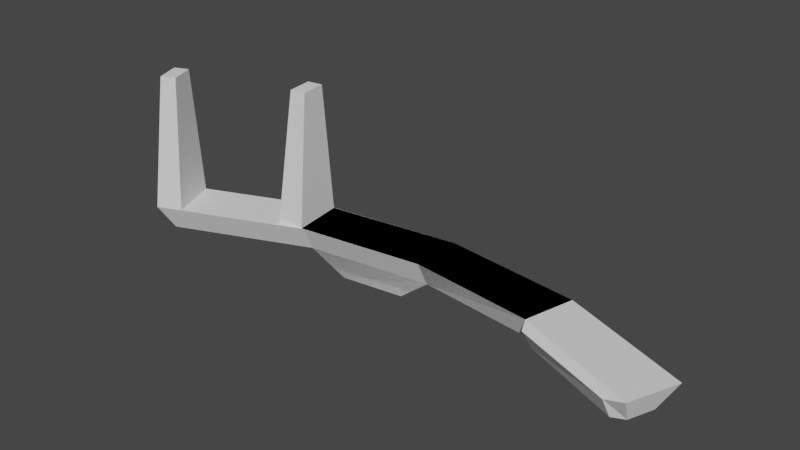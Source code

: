 # Source: holoPanelFrame.blend  (saved by Blender 2.90.8; exported with 4.5.12 LTS)
import bpy
from mathutils import Matrix  # noqa: F401  (used for matrix-valued properties, if any)

bpy.ops.wm.read_factory_settings(use_empty=True)
scene = bpy.context.scene
scene.name = 'Scene'

# ---- collections
col_collection = bpy.data.collections.new('Collection'); scene.collection.children.link(col_collection)

# ---- world
world_world = bpy.data.worlds.new('World'); scene.world = world_world
world_world.use_nodes = True; world_world.node_tree.nodes.clear()
_N = world_world.node_tree.nodes; _L = world_world.node_tree.links
n0 = _N.new('ShaderNodeOutputWorld'); n0.name = 'World Output'; n0.location = (300, 300)
n1 = _N.new('ShaderNodeBackground'); n1.name = 'Background'; n1.location = (10, 300)
n1.inputs[0].default_value = (0.05088, 0.05088, 0.05088, 1.0)
_L.new(n1.outputs[0], n0.inputs[0])
n0.is_active_output = True
world_world.color = (0.05088, 0.05088, 0.05088)
world_world.use_sun_shadow = False
world_world.sun_shadow_jitter_overblur = 0.0

# ---- meshes
me_circle = bpy.data.meshes.new('Circle')
me_circle.from_pydata([(0.2441, -0.05606, -0.025), (0.2379, -0.08026, 0.025), (-0.5027, -0.1598, -0.025), (-0.2441, -0.05606, -0.025), (-0.5033, -0.07894, 0.025), (-0.2629, 0.01656, 0.025), (0.0, 0.025, -0.025), (-2.391e-10, 0.05, 0.025), (0.5033, -0.07894, 0.025), (0.4752, -0.09584, -0.025), (0.2431, -0.09672, 0.01373), (0.4292, -0.1705, 0.01373), (0.2566, -0.007649, -0.025), (0.4352, -0.1551, -0.02314), (0.2629, 0.01656, 0.025), (-0.5212, -0.1133, -0.025), (-0.2566, -0.007649, -0.025), (0.2484, -0.07713, -0.02314), (0.4567, -0.1423, -0.025), (0.4663, -0.1718, 0.025), (2.391e-10, -0.05, 0.025), (0.0, -0.025, -0.025), (-0.2379, -0.08026, 0.025), (-0.4663, -0.1718, 0.025), (-0.0626, -0.02046, -0.075), (-0.0626, 0.004537, -0.075), (-0.1909, -0.01179, -0.075), (-0.1847, -0.03599, -0.075), (-0.5498, -0.09747, 0.025), (-0.5127, -0.1903, 0.025), (-0.4941, -0.1022, 0.275), (-0.4755, -0.1486, 0.275), (-0.5212, -0.1133, 0.275), (-0.5027, -0.1598, 0.275)], [], [(0, 18, 13, 17), (7, 20, 1, 14), (8, 19, 18, 9), (12, 0, 21, 6), (5, 22, 20, 7), (3, 16, 26, 27), (4, 23, 22, 5), (14, 1, 19, 8), (17, 13, 11, 10), (9, 18, 0, 12), (4, 15, 28), (6, 7, 14, 12), (16, 15, 4, 5), (12, 14, 8, 9), (6, 16, 5, 7), (21, 20, 22, 3), (18, 19, 11, 13), (3, 22, 23, 2), (21, 0, 1, 20), (1, 0, 17, 10), (19, 1, 10, 11), (16, 3, 2, 15), (25, 24, 27, 26), (21, 3, 27, 24), (6, 21, 24, 25), (16, 6, 25, 26), (15, 2, 29, 28), (28, 29, 33, 32), (2, 23, 29), (31, 30, 32, 33), (29, 23, 31, 33), (4, 28, 32, 30), (23, 4, 30, 31)])
_uv = me_circle.uv_layers.new(name='UVMap')
_uv.uv.foreach_set('vector', [0.0, 0.0, 0.0, 0.0, 0.0, 0.0, 0.0, 0.0, 0.0, 0.0, 0.0, 0.0, 0.0, 0.0, 0.0, 0.0, 0.0, 0.0, 0.0, 0.0, 0.0, 0.0, 0.0, 0.0, 0.0, 0.0, 0.0, 0.0, 0.0, 0.0, 0.0, 0.0, 0.0, 0.0, 0.0, 0.0, 0.0, 0.0, 0.0, 0.0, 0.0, 0.0, 0.0, 0.0, 0.0, 0.0, 0.0, 0.0, 0.0, 0.0, 0.0, 0.0, 0.0, 0.0, 0.0, 0.0, 0.0, 0.0, 0.0, 0.0, 0.0, 0.0, 0.0, 0.0, 0.0, 0.0, 0.0, 0.0, 0.0, 0.0, 0.0, 0.0, 0.0, 0.0, 0.0, 0.0, 0.0, 0.0, 0.0, 0.0, 0.0, 0.0, 0.0, 0.0, 0.0, 0.0, 0.0, 0.0, 0.0, 0.0, 0.0, 0.0, 0.0, 0.0, 0.0, 0.0, 0.0, 0.0, 0.0, 0.0, 0.0, 0.0, 0.0, 0.0, 0.0, 0.0, 0.0, 0.0, 0.0, 0.0, 0.0, 0.0, 0.0, 0.0, 0.0, 0.0, 0.0, 0.0, 0.0, 0.0, 0.0, 0.0, 0.0, 0.0, 0.0, 0.0, 0.0, 0.0, 0.0, 0.0, 0.0, 0.0, 0.0, 0.0, 0.0, 0.0, 0.0, 0.0, 0.0, 0.0, 0.0, 0.0, 0.0, 0.0, 0.0, 0.0, 0.0, 0.0, 0.0, 0.0, 0.0, 0.0, 0.0, 0.0, 0.0, 0.0, 0.0, 0.0, 0.0, 0.0, 0.0, 0.0, 0.0, 0.0, 0.0, 0.0, 0.0, 0.0, 0.0, 0.0, 0.0, 0.0, 0.0, 0.0, 0.0, 0.0, 0.0, 0.0, 0.0, 0.0, 0.0, 0.0, 0.0, 0.0, 0.0, 0.0, 0.0, 0.0, 0.0, 0.0, 0.0, 0.0, 0.0, 0.0, 0.0, 0.0, 0.0, 0.0, 0.0, 0.0, 0.0, 0.0, 0.0, 0.0, 0.0, 0.0, 0.0, 0.0, 0.0, 0.0, 0.0, 0.0, 0.0, 0.0, 0.0, 0.0, 0.0, 0.0, 0.0, 0.0, 0.0, 0.0, 0.0, 0.0, 0.0, 0.0, 0.0, 0.0, 0.0, 0.0, 0.0, 0.0, 0.0, 0.0, 0.0, 0.0, 0.0, 0.0, 0.0, 0.0, 0.0, 0.0, 0.0, 0.0, 0.0, 0.0, 0.0, 0.0, 0.0, 0.0, 0.0, 0.0, 0.0, 0.0, 0.0, 0.0, 0.0, 0.0, 0.0, 0.0])
me_circle.use_remesh_fix_poles = True
me_circle.use_remesh_preserve_attributes = False
me_circle.use_mirror_vertex_groups = False
me_circle.update()
me_circle_001 = bpy.data.meshes.new('Circle.001')
me_circle_001.from_pydata([(0.215, -0.05235, -0.025), (0.2379, -0.08026, 0.025), (-0.2763, -0.06068, -0.025), (-0.2441, -0.05606, -0.025), (-0.2567, 0.01775, 0.025), (0.0, 0.025, -0.025), (-2.391e-10, 0.05, 0.025), (0.226, -0.003752, -0.025), (0.2629, 0.01656, 0.025), (-0.2826, -0.01108, -0.025), (-0.2566, -0.007649, -0.025), (2.391e-10, -0.05, 0.025), (0.0, -0.025, -0.025), (-0.2441, -0.08145, 0.025), (-0.0626, -0.02046, -0.075), (-0.0626, 0.004537, -0.075), (-0.1909, -0.01179, -0.075), (-0.1847, -0.03599, -0.075), (-0.3063, 0.01144, 0.025), (-0.2937, -0.08776, 0.025), (-0.2535, -0.007052, 0.275), (-0.2472, -0.05665, 0.275), (-0.2826, -0.01108, 0.275), (-0.2763, -0.06068, 0.275)], [], [(6, 11, 1, 8), (7, 0, 12, 5), (3, 10, 16, 17), (4, 9, 18), (5, 6, 8, 7), (12, 0, 1, 11), (0, 7, 8, 1), (15, 14, 17, 16), (12, 3, 17, 14), (5, 12, 14, 15), (10, 5, 15, 16), (9, 2, 19, 18), (18, 19, 23, 22), (2, 13, 19), (21, 20, 22, 23), (19, 13, 21, 23), (4, 18, 22, 20), (13, 4, 20, 21), (3, 2, 9, 10), (10, 9, 4), (3, 13, 2), (10, 4, 6, 5), (11, 13, 3, 12), (13, 11, 6, 4)])
_uv = me_circle_001.uv_layers.new(name='UVMap')
_uv.uv.foreach_set('vector', [0.0, 0.0, 0.0, 0.0, 0.0, 0.0, 0.0, 0.0, 0.0, 0.0, 0.0, 0.0, 0.0, 0.0, 0.0, 0.0, 0.0, 0.0, 0.0, 0.0, 0.0, 0.0, 0.0, 0.0, 0.0, 0.0, 0.0, 0.0, 0.0, 0.0, 0.0, 0.0, 0.0, 0.0, 0.0, 0.0, 0.0, 0.0, 0.0, 0.0, 0.0, 0.0, 0.0, 0.0, 0.0, 0.0, 0.0, 0.0, 0.0, 0.0, 0.0, 0.0, 0.0, 0.0, 0.0, 0.0, 0.0, 0.0, 0.0, 0.0, 0.0, 0.0, 0.0, 0.0, 0.0, 0.0, 0.0, 0.0, 0.0, 0.0, 0.0, 0.0, 0.0, 0.0, 0.0, 0.0, 0.0, 0.0, 0.0, 0.0, 0.0, 0.0, 0.0, 0.0, 0.0, 0.0, 0.0, 0.0, 0.0, 0.0, 0.0, 0.0, 0.0, 0.0, 0.0, 0.0, 0.0, 0.0, 0.0, 0.0, 0.0, 0.0, 0.0, 0.0, 0.0, 0.0, 0.0, 0.0, 0.0, 0.0, 0.0, 0.0, 0.0, 0.0, 0.0, 0.0, 0.0, 0.0, 0.0, 0.0, 0.0, 0.0, 0.0, 0.0, 0.0, 0.0, 0.0, 0.0, 0.0, 0.0, 0.0, 0.0, 0.0, 0.0, 0.0, 0.0, 0.0, 0.0, 0.0, 0.0, 0.0, 0.0, 0.0, 0.0, 0.0, 0.0, 0.0, 0.0, 0.0, 0.0, 0.0, 0.0, 0.0, 0.0, 0.0, 0.0, 0.0, 0.0, 0.0, 0.0, 0.0, 0.0, 0.0, 0.0, 0.0, 0.0, 0.0, 0.0, 0.0, 0.0, 0.0, 0.0, 0.0, 0.0, 0.0, 0.0, 0.0, 0.0, 0.0, 0.0, 0.0, 0.0, 0.0, 0.0])
me_circle_001.use_remesh_fix_poles = True
me_circle_001.use_remesh_preserve_attributes = False
me_circle_001.use_mirror_vertex_groups = False
me_circle_001.update()

# ---- objects
ob_frame_1 = bpy.data.objects.new('frame-1', me_circle)
ob_frame_04 = bpy.data.objects.new('frame-04', me_circle_001)

# ---- transforms, parenting, visibility, modifiers, constraints
ob_frame_1.location = (0.0, 0.0, 0.0)
ob_frame_1.lineart.crease_threshold = 0.0
ob_frame_04.location = (0.0, 0.0, 0.0)
ob_frame_04.lineart.crease_threshold = 0.0

# ---- collection membership
col_collection.objects.link(ob_frame_1)
col_collection.objects.link(ob_frame_04)

# ---- scene / render settings (as saved in the file)
scene.frame_start = 1; scene.frame_end = 250; scene.frame_set(1)
scene.render.engine = 'BLENDER_EEVEE_NEXT'
scene.cycles.use_denoising = False
scene.cycles.samples = 128
scene.cycles.sampling_pattern = 'TABULATED_SOBOL'
scene.cycles.use_adaptive_sampling = False
scene.cycles.use_light_tree = False
scene.view_settings.view_transform = 'Filmic'
bpy.context.view_layer.update()

# ---- added for rendering (the .blend has no active camera and no usable light): camera, sun
cam_auto = bpy.data.cameras.new('AutoCamera')
cam_auto.lens = 50.0
cam_auto.sensor_width = 36.0
cam_auto.clip_end = 1000.0
ob_auto_camera = bpy.data.objects.new('AutoCamera', cam_auto)
scene.collection.objects.link(ob_auto_camera)
ob_auto_camera.location = (1.02736, -1.33087, 0.940461)
ob_auto_camera.rotation_euler = (1.09748, -7.21219e-08, 0.694738)
scene.camera = ob_auto_camera
light_auto_sun = bpy.data.lights.new('AutoSun', 'SUN')
light_auto_sun.energy = 3.0
light_auto_sun.angle = 0.0523599
ob_auto_sun = bpy.data.objects.new('AutoSun', light_auto_sun)
scene.collection.objects.link(ob_auto_sun)
ob_auto_sun.rotation_euler = (0.872665, 0.174533, 0.523599)
bpy.context.view_layer.update()
